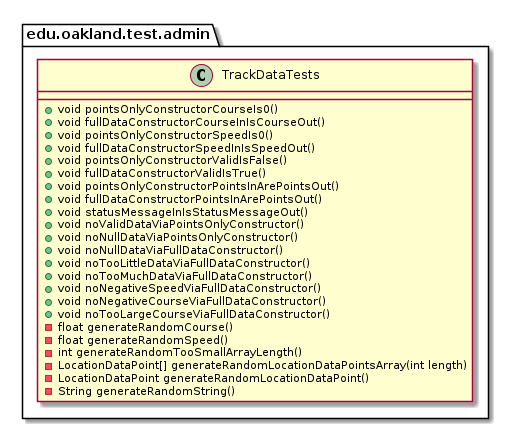

The diagram above was rendered by PlantUML. Its source (embedded in the PNG):
@startuml TrackDataTests

package edu.oakland.test.admin {
    class TrackDataTests {
        + void pointsOnlyConstructorCourseIs0()
        + void fullDataConstructorCourseInIsCourseOut()
        + void pointsOnlyConstructorSpeedIs0()
        + void fullDataConstructorSpeedInIsSpeedOut()
        + void pointsOnlyConstructorValidIsFalse()
        + void fullDataConstructorValidIsTrue()
        + void pointsOnlyConstructorPointsInArePointsOut()
        + void fullDataConstructorPointsInArePointsOut()
        + void statusMessageInIsStatusMessageOut()
        + void noValidDataViaPointsOnlyConstructor()
        + void noNullDataViaPointsOnlyConstructor()
        + void noNullDataViaFullDataConstructor()
        + void noTooLittleDataViaFullDataConstructor()
        + void noTooMuchDataViaFullDataConstructor()
        + void noNegativeSpeedViaFullDataConstructor()
        + void noNegativeCourseViaFullDataConstructor()
        + void noTooLargeCourseViaFullDataConstructor()
        - float generateRandomCourse()
        - float generateRandomSpeed()
        - int generateRandomTooSmallArrayLength()
        - LocationDataPoint[] generateRandomLocationDataPointsArray(int length)
        - LocationDataPoint generateRandomLocationDataPoint()
        - String generateRandomString()
    }
}

@enduml